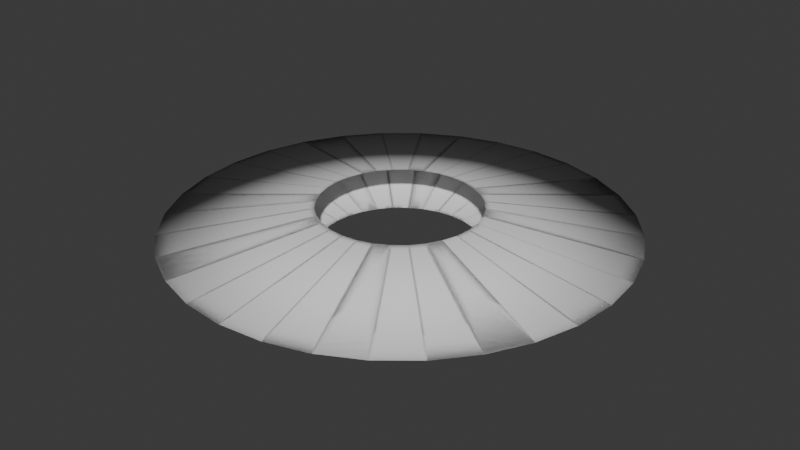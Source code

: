 # Source: VFX.blend  (saved by Blender 4.2.66; exported with 4.5.12 LTS)
import bpy
from mathutils import Matrix  # noqa: F401  (used for matrix-valued properties, if any)

bpy.ops.wm.read_factory_settings(use_empty=True)
scene = bpy.context.scene
scene.name = 'Scene'

# ---- collections
col_collection = bpy.data.collections.new('Collection'); scene.collection.children.link(col_collection)

# ---- world
world_world = bpy.data.worlds.new('World'); scene.world = world_world
world_world.use_nodes = True; world_world.node_tree.nodes.clear()
_N = world_world.node_tree.nodes; _L = world_world.node_tree.links
n0 = _N.new('ShaderNodeOutputWorld'); n0.name = 'World Output'; n0.location = (300, 300)
n1 = _N.new('ShaderNodeBackground'); n1.name = 'Background'; n1.location = (10, 300)
n1.inputs[0].default_value = (0.05088, 0.05088, 0.05088, 1.0)
_L.new(n1.outputs[0], n0.inputs[0])
n0.is_active_output = True
world_world.color = (0.05088, 0.05088, 0.05088)
world_world.sun_shadow_jitter_overblur = 0.0

# ---- meshes
me_cylinder = bpy.data.meshes.new('Cylinder')
me_cylinder.from_pydata([(-4.033e-08, 2.85, 0.0), (0.0, 1.0, 0.2638), (0.556, 2.795, 0.0), (0.1951, 0.9808, 0.2638), (1.091, 2.633, 0.0), (0.3827, 0.9239, 0.2638), (1.583, 2.37, 0.0), (0.5556, 0.8315, 0.2638), (2.015, 2.015, 0.0), (0.7071, 0.7071, 0.2638), (2.37, 1.583, 0.0), (0.8315, 0.5556, 0.2638), (2.633, 1.091, 0.0), (0.9239, 0.3827, 0.2638), (2.795, 0.556, 0.0), (0.9808, 0.1951, 0.2638), (2.85, -4.992e-08, 0.0), (1.0, 0.0, 0.2638), (2.795, -0.556, 0.0), (0.9808, -0.1951, 0.2638), (2.633, -1.091, 0.0), (0.9239, -0.3827, 0.2638), (2.37, -1.583, 0.0), (0.8315, -0.5556, 0.2638), (2.015, -2.015, 0.0), (0.7071, -0.7071, 0.2638), (1.583, -2.37, 0.0), (0.5556, -0.8315, 0.2638), (1.091, -2.633, 0.0), (0.3827, -0.9239, 0.2638), (0.556, -2.795, 0.0), (0.1951, -0.9808, 0.2638), (-4.033e-08, -2.85, 0.0), (0.0, -1.0, 0.2638), (-0.556, -2.795, 0.0), (-0.1951, -0.9808, 0.2638), (-1.091, -2.633, 0.0), (-0.3827, -0.9239, 0.2638), (-1.583, -2.37, 0.0), (-0.5556, -0.8315, 0.2638), (-2.015, -2.015, 0.0), (-0.7071, -0.7071, 0.2638), (-2.37, -1.583, 0.0), (-0.8315, -0.5556, 0.2638), (-2.633, -1.091, 0.0), (-0.9239, -0.3827, 0.2638), (-2.795, -0.556, 0.0), (-0.9808, -0.1951, 0.2638), (-2.85, -4.992e-08, 0.0), (-1.0, 0.0, 0.2638), (-2.795, 0.556, 0.0), (-0.9808, 0.1951, 0.2638), (-2.633, 1.091, 0.0), (-0.9239, 0.3827, 0.2638), (-2.37, 1.583, 0.0), (-0.8315, 0.5556, 0.2638), (-2.015, 2.015, 0.0), (-0.7071, 0.7071, 0.2638), (-1.583, 2.37, 0.0), (-0.5556, 0.8315, 0.2638), (-1.091, 2.633, 0.0), (-0.3827, 0.9239, 0.2638), (-0.556, 2.795, 0.0), (-0.1951, 0.9808, 0.2638)], [], [(0, 1, 3, 2), (2, 3, 5, 4), (4, 5, 7, 6), (6, 7, 9, 8), (8, 9, 11, 10), (10, 11, 13, 12), (12, 13, 15, 14), (14, 15, 17, 16), (16, 17, 19, 18), (18, 19, 21, 20), (20, 21, 23, 22), (22, 23, 25, 24), (24, 25, 27, 26), (26, 27, 29, 28), (28, 29, 31, 30), (30, 31, 33, 32), (32, 33, 35, 34), (34, 35, 37, 36), (36, 37, 39, 38), (38, 39, 41, 40), (40, 41, 43, 42), (42, 43, 45, 44), (44, 45, 47, 46), (46, 47, 49, 48), (48, 49, 51, 50), (50, 51, 53, 52), (52, 53, 55, 54), (54, 55, 57, 56), (56, 57, 59, 58), (58, 59, 61, 60), (60, 61, 63, 62), (62, 63, 1, 0)])
me_cylinder.polygons.foreach_set('use_smooth', [True] * 32)
_uv = me_cylinder.uv_layers.new(name='UVMap')
_uv.uv.foreach_set('vector', [1.0, 1.0, 1.0, 0.0, 0.9688, 0.0, 0.9688, 1.0, 0.9688, 1.0, 0.9688, 0.0, 0.9375, 0.0, 0.9375, 1.0, 0.9375, 1.0, 0.9375, 0.0, 0.9062, 0.0, 0.9062, 1.0, 0.9062, 1.0, 0.9062, 0.0, 0.875, 0.0, 0.875, 1.0, 0.875, 1.0, 0.875, 0.0, 0.8438, 0.0, 0.8438, 1.0, 0.8438, 1.0, 0.8438, 0.0, 0.8125, 0.0, 0.8125, 1.0, 0.8125, 1.0, 0.8125, 0.0, 0.7812, 0.0, 0.7812, 1.0, 0.7812, 1.0, 0.7812, 0.0, 0.75, 0.0, 0.75, 1.0, 0.75, 1.0, 0.75, 0.0, 0.7188, 0.0, 0.7188, 1.0, 0.7188, 1.0, 0.7188, 0.0, 0.6875, 0.0, 0.6875, 1.0, 0.6875, 1.0, 0.6875, 0.0, 0.6562, 0.0, 0.6562, 1.0, 0.6562, 1.0, 0.6562, 0.0, 0.625, 0.0, 0.625, 1.0, 0.625, 1.0, 0.625, 0.0, 0.5938, 0.0, 0.5938, 1.0, 0.5938, 1.0, 0.5938, 0.0, 0.5625, 0.0, 0.5625, 1.0, 0.5625, 1.0, 0.5625, 0.0, 0.5312, 0.0, 0.5312, 1.0, 0.5312, 1.0, 0.5312, 0.0, 0.5, 0.0, 0.5, 1.0, 0.5, 1.0, 0.5, 0.0, 0.4688, 0.0, 0.4688, 1.0, 0.4688, 1.0, 0.4688, 0.0, 0.4375, 0.0, 0.4375, 1.0, 0.4375, 1.0, 0.4375, 0.0, 0.4062, 0.0, 0.4062, 1.0, 0.4062, 1.0, 0.4062, 0.0, 0.375, 0.0, 0.375, 1.0, 0.375, 1.0, 0.375, 0.0, 0.3438, 0.0, 0.3438, 1.0, 0.3438, 1.0, 0.3438, 0.0, 0.3125, 0.0, 0.3125, 1.0, 0.3125, 1.0, 0.3125, 0.0, 0.2812, 0.0, 0.2812, 1.0, 0.2812, 1.0, 0.2812, 0.0, 0.25, 0.0, 0.25, 1.0, 0.25, 1.0, 0.25, 0.0, 0.2188, 0.0, 0.2188, 1.0, 0.2188, 1.0, 0.2188, 0.0, 0.1875, 0.0, 0.1875, 1.0, 0.1875, 1.0, 0.1875, 0.0, 0.1562, 0.0, 0.1562, 1.0, 0.1562, 1.0, 0.1562, 0.0, 0.125, 0.0, 0.125, 1.0, 0.125, 1.0, 0.125, 0.0, 0.09375, 0.0, 0.09375, 1.0, 0.09375, 1.0, 0.09375, 0.0, 0.0625, 0.0, 0.0625, 1.0, 0.0625, 1.0, 0.0625, 0.0, 0.03125, 0.0, 0.03125, 1.0, 0.03125, 1.0, 0.03125, 0.0, 8.941e-08, 0.0, 8.941e-08, 1.0])
me_cylinder.update()

# ---- objects
ob_cylinder = bpy.data.objects.new('Cylinder', me_cylinder)

# ---- transforms, parenting, visibility, modifiers, constraints
ob_cylinder.location = (0.0, 0.0, 0.0)
_m = ob_cylinder.modifiers.new('Mirror', 'MIRROR')
_m.use_axis = (True, False, True)

# ---- collection membership
col_collection.objects.link(ob_cylinder)

# ---- scene / render settings (as saved in the file)
scene.frame_start = 1; scene.frame_end = 250; scene.frame_set(1)
scene.render.engine = 'BLENDER_EEVEE_NEXT'
bpy.context.view_layer.update()

# ---- added for rendering (the .blend has no active camera and no usable light): camera, sun
cam_auto = bpy.data.cameras.new('AutoCamera')
cam_auto.lens = 50.0
cam_auto.sensor_width = 36.0
cam_auto.clip_end = 1000.0
ob_auto_camera = bpy.data.objects.new('AutoCamera', cam_auto)
scene.collection.objects.link(ob_auto_camera)
ob_auto_camera.location = (7.47421, -8.96905, 5.97937)
ob_auto_camera.rotation_euler = (1.09748, -7.21219e-08, 0.694738)
scene.camera = ob_auto_camera
light_auto_sun = bpy.data.lights.new('AutoSun', 'SUN')
light_auto_sun.energy = 3.0
light_auto_sun.angle = 0.0523599
ob_auto_sun = bpy.data.objects.new('AutoSun', light_auto_sun)
scene.collection.objects.link(ob_auto_sun)
ob_auto_sun.rotation_euler = (0.872665, 0.174533, 0.523599)
bpy.context.view_layer.update()
